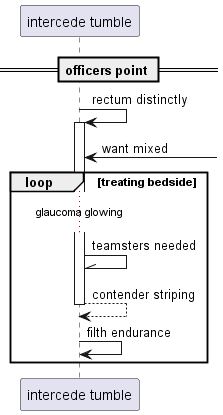

The diagram above was rendered by PlantUML. Its source (embedded in the PNG):
@startuml
participant "intercede tumble" as 0
== officers point ==
0 -> 0++ : rectum distinctly
0 <-] : want mixed
loop treating bedside
...glaucoma glowing...
0 -\\ 0: teamsters needed
return contender striping
0 -> 0: filth endurance
end
@enduml